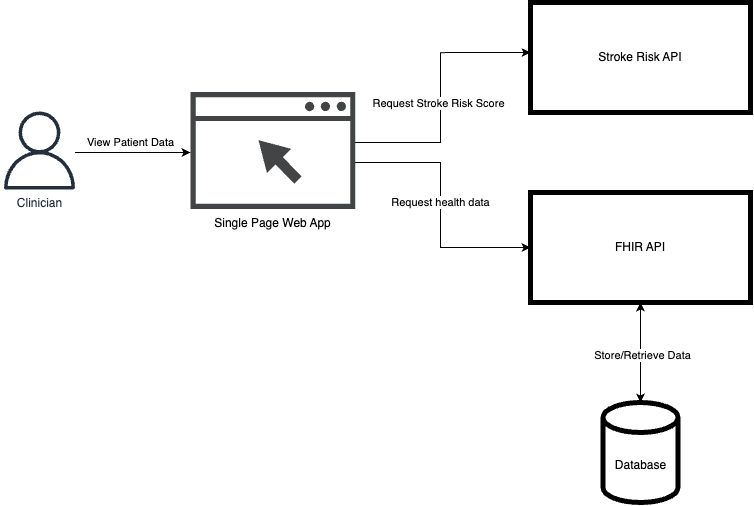

The diagram above was exported from draw.io. Its source (the exported page's mxGraphModel, read from the mxfile embedded in the PNG):
<mxGraphModel dx="1083" dy="869" grid="1" gridSize="10" guides="1" tooltips="1" connect="1" arrows="1" fold="1" page="1" pageScale="1" pageWidth="3300" pageHeight="4681" math="0" shadow="0">
  <root>
    <mxCell id="0" />
    <mxCell id="1" parent="0" />
    <mxCell id="GDQD00ILDK_VOVfEoitS-24" style="edgeStyle=orthogonalEdgeStyle;rounded=0;orthogonalLoop=1;jettySize=auto;html=1;entryX=0;entryY=0.5;entryDx=0;entryDy=0;startArrow=none;startFill=0;" edge="1" parent="1" source="GDQD00ILDK_VOVfEoitS-7" target="GDQD00ILDK_VOVfEoitS-11">
      <mxGeometry relative="1" as="geometry">
        <Array as="points">
          <mxPoint x="630" y="370" />
          <mxPoint x="630" y="455" />
        </Array>
      </mxGeometry>
    </mxCell>
    <mxCell id="GDQD00ILDK_VOVfEoitS-25" value="Request health data" style="edgeLabel;html=1;align=center;verticalAlign=middle;resizable=0;points=[];" vertex="1" connectable="0" parent="GDQD00ILDK_VOVfEoitS-24">
      <mxGeometry x="-0.1633" y="4" relative="1" as="geometry">
        <mxPoint x="-4" y="16" as="offset" />
      </mxGeometry>
    </mxCell>
    <mxCell id="GDQD00ILDK_VOVfEoitS-26" value="&lt;div style=&quot;text-align: start;&quot;&gt;&lt;font face=&quot;monospace&quot; color=&quot;rgba(0, 0, 0, 0)&quot;&gt;&lt;span style=&quot;font-size: 0px; background-color: rgb(248, 249, 250);&quot;&gt;dhdhdhd&lt;/span&gt;&lt;/font&gt;&lt;/div&gt;" style="edgeStyle=orthogonalEdgeStyle;rounded=0;orthogonalLoop=1;jettySize=auto;html=1;entryX=0;entryY=0.455;entryDx=0;entryDy=0;entryPerimeter=0;startArrow=none;startFill=0;" edge="1" parent="1" source="GDQD00ILDK_VOVfEoitS-7" target="GDQD00ILDK_VOVfEoitS-14">
      <mxGeometry relative="1" as="geometry">
        <Array as="points">
          <mxPoint x="630" y="350" />
          <mxPoint x="630" y="260" />
        </Array>
      </mxGeometry>
    </mxCell>
    <mxCell id="GDQD00ILDK_VOVfEoitS-27" value="Request Stroke Risk Score" style="edgeLabel;html=1;align=center;verticalAlign=middle;resizable=0;points=[];" vertex="1" connectable="0" parent="GDQD00ILDK_VOVfEoitS-26">
      <mxGeometry x="-0.1018" y="-1" relative="1" as="geometry">
        <mxPoint x="-3" y="-6" as="offset" />
      </mxGeometry>
    </mxCell>
    <mxCell id="GDQD00ILDK_VOVfEoitS-7" value="Single Page Web App" style="sketch=0;pointerEvents=1;shadow=0;dashed=0;html=1;strokeColor=none;fillColor=#434445;aspect=fixed;labelPosition=center;verticalLabelPosition=bottom;verticalAlign=top;align=center;outlineConnect=0;shape=mxgraph.vvd.web_browser;" vertex="1" parent="1">
      <mxGeometry x="380" y="299.5" width="164.79" height="117" as="geometry" />
    </mxCell>
    <mxCell id="GDQD00ILDK_VOVfEoitS-16" style="edgeStyle=orthogonalEdgeStyle;rounded=0;orthogonalLoop=1;jettySize=auto;html=1;" edge="1" parent="1" source="GDQD00ILDK_VOVfEoitS-8" target="GDQD00ILDK_VOVfEoitS-7">
      <mxGeometry relative="1" as="geometry">
        <Array as="points">
          <mxPoint x="330" y="360" />
          <mxPoint x="330" y="360" />
        </Array>
      </mxGeometry>
    </mxCell>
    <mxCell id="GDQD00ILDK_VOVfEoitS-28" value="View Patient Data" style="edgeLabel;html=1;align=center;verticalAlign=middle;resizable=0;points=[];" vertex="1" connectable="0" parent="GDQD00ILDK_VOVfEoitS-16">
      <mxGeometry x="-0.2184" y="3" relative="1" as="geometry">
        <mxPoint x="10" y="-7" as="offset" />
      </mxGeometry>
    </mxCell>
    <mxCell id="GDQD00ILDK_VOVfEoitS-8" value="Clinician" style="sketch=0;outlineConnect=0;fontColor=#232F3E;gradientColor=none;fillColor=#232F3D;strokeColor=none;dashed=0;verticalLabelPosition=bottom;verticalAlign=top;align=center;html=1;fontSize=12;fontStyle=0;aspect=fixed;pointerEvents=1;shape=mxgraph.aws4.user;" vertex="1" parent="1">
      <mxGeometry x="190" y="319" width="78" height="78" as="geometry" />
    </mxCell>
    <mxCell id="GDQD00ILDK_VOVfEoitS-10" value="Database" style="shape=cylinder3;whiteSpace=wrap;html=1;boundedLbl=1;backgroundOutline=1;size=15;strokeWidth=5;" vertex="1" parent="1">
      <mxGeometry x="792.5" y="610" width="75" height="100" as="geometry" />
    </mxCell>
    <mxCell id="GDQD00ILDK_VOVfEoitS-18" style="edgeStyle=orthogonalEdgeStyle;rounded=0;orthogonalLoop=1;jettySize=auto;html=1;entryX=0.5;entryY=0;entryDx=0;entryDy=0;entryPerimeter=0;startArrow=classic;startFill=1;" edge="1" parent="1" source="GDQD00ILDK_VOVfEoitS-11" target="GDQD00ILDK_VOVfEoitS-10">
      <mxGeometry relative="1" as="geometry" />
    </mxCell>
    <mxCell id="GDQD00ILDK_VOVfEoitS-22" value="Store/Retrieve Data" style="edgeLabel;html=1;align=center;verticalAlign=middle;resizable=0;points=[];" vertex="1" connectable="0" parent="GDQD00ILDK_VOVfEoitS-18">
      <mxGeometry x="0.0657" y="2" relative="1" as="geometry">
        <mxPoint as="offset" />
      </mxGeometry>
    </mxCell>
    <mxCell id="GDQD00ILDK_VOVfEoitS-11" value="&lt;div&gt;FHIR API&lt;/div&gt;" style="rounded=0;whiteSpace=wrap;html=1;strokeWidth=5;" vertex="1" parent="1">
      <mxGeometry x="720" y="400" width="220" height="110" as="geometry" />
    </mxCell>
    <mxCell id="GDQD00ILDK_VOVfEoitS-14" value="&lt;div&gt;Stroke Risk API&lt;/div&gt;" style="rounded=0;whiteSpace=wrap;html=1;strokeWidth=5;" vertex="1" parent="1">
      <mxGeometry x="720" y="210" width="220" height="110" as="geometry" />
    </mxCell>
  </root>
</mxGraphModel>